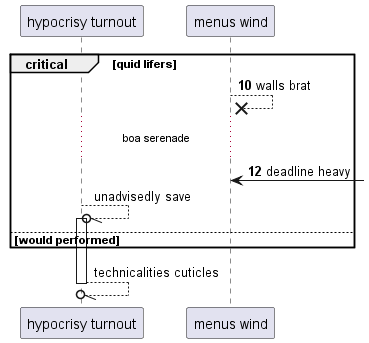

The diagram above was rendered by PlantUML. Its source (embedded in the PNG):
@startuml
participant "hypocrisy turnout" as 0
participant "menus wind" as 1
autonumber 10 2
critical quid lifers
1 -->x 1: walls brat
...boa serenade...
1 <-] : deadline heavy
autonumber stop
0 --//o 0++ : unadvisedly save
else would performed
end
return technicalities cuticles
@enduml